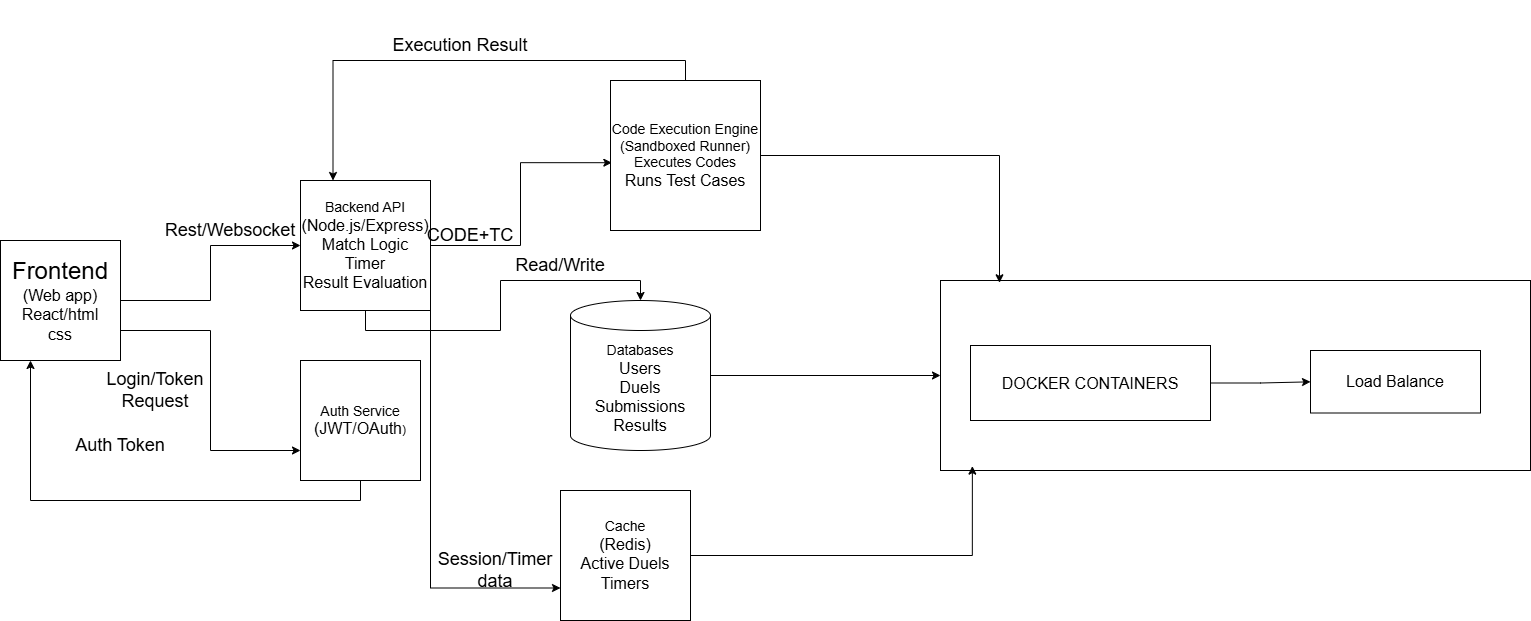

The diagram above was exported from draw.io. Its source (the exported page's mxGraphModel, read from the mxfile embedded in the PNG):
<mxGraphModel dx="1737" dy="937" grid="1" gridSize="10" guides="1" tooltips="1" connect="1" arrows="1" fold="1" page="1" pageScale="1" pageWidth="850" pageHeight="1100" math="0" shadow="0">
  <root>
    <mxCell id="0" />
    <mxCell id="1" parent="0" />
    <mxCell id="dHGZHMml8NTikdVsJUu3-8" edge="1" parent="1" source="dHGZHMml8NTikdVsJUu3-1" style="edgeStyle=orthogonalEdgeStyle;rounded=0;orthogonalLoop=1;jettySize=auto;html=1;exitX=1;exitY=0.75;exitDx=0;exitDy=0;entryX=0;entryY=0.75;entryDx=0;entryDy=0;" target="dHGZHMml8NTikdVsJUu3-5">
      <mxGeometry relative="1" as="geometry" />
    </mxCell>
    <mxCell id="dHGZHMml8NTikdVsJUu3-9" edge="1" parent="1" source="dHGZHMml8NTikdVsJUu3-1" style="edgeStyle=orthogonalEdgeStyle;rounded=0;orthogonalLoop=1;jettySize=auto;html=1;exitX=1;exitY=0.5;exitDx=0;exitDy=0;entryX=0;entryY=0.5;entryDx=0;entryDy=0;" target="dHGZHMml8NTikdVsJUu3-4">
      <mxGeometry relative="1" as="geometry" />
    </mxCell>
    <mxCell id="dHGZHMml8NTikdVsJUu3-1" parent="1" style="whiteSpace=wrap;html=1;aspect=fixed;" value="&lt;font style=&quot;font-size: 24px;&quot;&gt;Frontend&lt;/font&gt;&lt;div&gt;&lt;font size=&quot;3&quot;&gt;(Web app)&lt;/font&gt;&lt;/div&gt;&lt;div&gt;&lt;font size=&quot;3&quot;&gt;React/html&lt;/font&gt;&lt;/div&gt;&lt;div&gt;&lt;font size=&quot;3&quot;&gt;css&lt;/font&gt;&lt;/div&gt;" vertex="1">
      <mxGeometry height="120" width="120" x="80" y="370" as="geometry" />
    </mxCell>
    <mxCell id="dHGZHMml8NTikdVsJUu3-37" edge="1" parent="1" source="dHGZHMml8NTikdVsJUu3-4" style="edgeStyle=orthogonalEdgeStyle;rounded=0;orthogonalLoop=1;jettySize=auto;html=1;exitX=1;exitY=1;exitDx=0;exitDy=0;entryX=0;entryY=0.75;entryDx=0;entryDy=0;" target="dHGZHMml8NTikdVsJUu3-16">
      <mxGeometry relative="1" as="geometry" />
    </mxCell>
    <mxCell id="dHGZHMml8NTikdVsJUu3-4" parent="1" style="whiteSpace=wrap;html=1;aspect=fixed;" value="&lt;font style=&quot;font-size: 14px;&quot;&gt;Backend API&lt;/font&gt;&lt;div&gt;&lt;font size=&quot;3&quot;&gt;(Node.js/Express)&lt;/font&gt;&lt;/div&gt;&lt;div&gt;&lt;font size=&quot;3&quot;&gt;Match Logic&lt;/font&gt;&lt;/div&gt;&lt;div&gt;&lt;font size=&quot;3&quot;&gt;Timer&lt;/font&gt;&lt;/div&gt;&lt;div&gt;&lt;font size=&quot;3&quot;&gt;Result Evaluation&lt;/font&gt;&lt;/div&gt;" vertex="1">
      <mxGeometry height="130" width="130" x="380" y="310" as="geometry" />
    </mxCell>
    <mxCell id="dHGZHMml8NTikdVsJUu3-28" edge="1" parent="1" source="dHGZHMml8NTikdVsJUu3-5" style="edgeStyle=orthogonalEdgeStyle;rounded=0;orthogonalLoop=1;jettySize=auto;html=1;exitX=0.5;exitY=1;exitDx=0;exitDy=0;entryX=0.25;entryY=1;entryDx=0;entryDy=0;" target="dHGZHMml8NTikdVsJUu3-1">
      <mxGeometry relative="1" as="geometry" />
    </mxCell>
    <mxCell id="dHGZHMml8NTikdVsJUu3-5" parent="1" style="whiteSpace=wrap;html=1;aspect=fixed;" value="&lt;font style=&quot;font-size: 14px;&quot;&gt;Auth Service&lt;/font&gt;&lt;div&gt;&lt;font size=&quot;3&quot;&gt;(JWT/OAuth&lt;/font&gt;)&lt;/div&gt;" vertex="1">
      <mxGeometry height="120" width="120" x="380" y="490" as="geometry" />
    </mxCell>
    <mxCell id="dHGZHMml8NTikdVsJUu3-30" edge="1" parent="1" source="dHGZHMml8NTikdVsJUu3-10" style="edgeStyle=orthogonalEdgeStyle;rounded=0;orthogonalLoop=1;jettySize=auto;html=1;exitX=0.5;exitY=0;exitDx=0;exitDy=0;entryX=0.25;entryY=0;entryDx=0;entryDy=0;" target="dHGZHMml8NTikdVsJUu3-4">
      <mxGeometry relative="1" as="geometry" />
    </mxCell>
    <mxCell id="dHGZHMml8NTikdVsJUu3-10" parent="1" style="whiteSpace=wrap;html=1;aspect=fixed;" value="&lt;font style=&quot;font-size: 14px;&quot;&gt;Code Execution Engine&lt;br&gt;(Sandboxed Runner)&lt;br&gt;Executes Codes&lt;/font&gt;&lt;div&gt;&lt;font size=&quot;3&quot;&gt;Runs Test Cases&lt;/font&gt;&lt;/div&gt;" vertex="1">
      <mxGeometry height="150" width="150" x="690" y="210" as="geometry" />
    </mxCell>
    <mxCell id="dHGZHMml8NTikdVsJUu3-12" edge="1" parent="1" source="dHGZHMml8NTikdVsJUu3-4" style="edgeStyle=orthogonalEdgeStyle;rounded=0;orthogonalLoop=1;jettySize=auto;html=1;exitX=1;exitY=0.5;exitDx=0;exitDy=0;entryX=0.009;entryY=0.548;entryDx=0;entryDy=0;entryPerimeter=0;" target="dHGZHMml8NTikdVsJUu3-10">
      <mxGeometry relative="1" as="geometry" />
    </mxCell>
    <mxCell id="dHGZHMml8NTikdVsJUu3-13" parent="1" style="text;html=1;whiteSpace=wrap;strokeColor=none;fillColor=none;align=center;verticalAlign=middle;rounded=0;" value="&lt;font style=&quot;font-size: 18px;&quot;&gt;CODE+TC&lt;/font&gt;" vertex="1">
      <mxGeometry height="30" width="60" x="520" y="350" as="geometry" />
    </mxCell>
    <mxCell id="dHGZHMml8NTikdVsJUu3-41" edge="1" parent="1" source="dHGZHMml8NTikdVsJUu3-15" style="edgeStyle=orthogonalEdgeStyle;rounded=0;orthogonalLoop=1;jettySize=auto;html=1;exitX=1;exitY=0.5;exitDx=0;exitDy=0;exitPerimeter=0;entryX=0;entryY=0.5;entryDx=0;entryDy=0;" target="dHGZHMml8NTikdVsJUu3-18">
      <mxGeometry relative="1" as="geometry" />
    </mxCell>
    <mxCell id="dHGZHMml8NTikdVsJUu3-15" parent="1" style="shape=cylinder3;whiteSpace=wrap;html=1;boundedLbl=1;backgroundOutline=1;size=15;" value="&lt;font style=&quot;font-size: 14px;&quot;&gt;Databases&lt;/font&gt;&lt;div&gt;&lt;font size=&quot;3&quot;&gt;Users&lt;/font&gt;&lt;/div&gt;&lt;div&gt;&lt;font size=&quot;3&quot;&gt;Duels&lt;/font&gt;&lt;/div&gt;&lt;div&gt;&lt;font size=&quot;3&quot;&gt;Submissions&lt;/font&gt;&lt;/div&gt;&lt;div&gt;&lt;font size=&quot;3&quot;&gt;Results&lt;/font&gt;&lt;/div&gt;" vertex="1">
      <mxGeometry height="150" width="140" x="650" y="430" as="geometry" />
    </mxCell>
    <mxCell id="dHGZHMml8NTikdVsJUu3-16" parent="1" style="whiteSpace=wrap;html=1;aspect=fixed;" value="&lt;font style=&quot;font-size: 14px;&quot;&gt;Cache&lt;/font&gt;&lt;div&gt;&lt;font size=&quot;3&quot;&gt;(Redis)&lt;/font&gt;&lt;/div&gt;&lt;div&gt;&lt;font size=&quot;3&quot;&gt;Active Duels&lt;/font&gt;&lt;/div&gt;&lt;div&gt;&lt;font size=&quot;3&quot;&gt;Timers&lt;/font&gt;&lt;/div&gt;" vertex="1">
      <mxGeometry height="130" width="130" x="640" y="620" as="geometry" />
    </mxCell>
    <mxCell id="dHGZHMml8NTikdVsJUu3-18" parent="1" style="rounded=0;whiteSpace=wrap;html=1;" value="" vertex="1">
      <mxGeometry height="190" width="590" x="1020" y="410" as="geometry" />
    </mxCell>
    <mxCell id="dHGZHMml8NTikdVsJUu3-22" edge="1" parent="1" source="dHGZHMml8NTikdVsJUu3-20" style="edgeStyle=orthogonalEdgeStyle;rounded=0;orthogonalLoop=1;jettySize=auto;html=1;exitX=1;exitY=0.5;exitDx=0;exitDy=0;" target="dHGZHMml8NTikdVsJUu3-21">
      <mxGeometry relative="1" as="geometry" />
    </mxCell>
    <mxCell id="dHGZHMml8NTikdVsJUu3-20" parent="1" style="rounded=0;whiteSpace=wrap;html=1;" value="&lt;span style=&quot;font-size: medium;&quot;&gt;DOCKER CONTAINERS&lt;/span&gt;" vertex="1">
      <mxGeometry height="75" width="240" x="1050" y="475" as="geometry" />
    </mxCell>
    <mxCell id="dHGZHMml8NTikdVsJUu3-21" parent="1" style="rounded=0;whiteSpace=wrap;html=1;" value="&lt;font size=&quot;3&quot;&gt;Load Balance&lt;/font&gt;" vertex="1">
      <mxGeometry height="62.5" width="170" x="1390" y="480" as="geometry" />
    </mxCell>
    <mxCell id="dHGZHMml8NTikdVsJUu3-23" parent="1" style="text;html=1;whiteSpace=wrap;strokeColor=none;fillColor=none;align=center;verticalAlign=middle;rounded=0;" value="&lt;font style=&quot;font-size: 18px;&quot;&gt;Rest/Websocket&lt;/font&gt;" vertex="1">
      <mxGeometry height="60" width="80" x="270" y="330" as="geometry" />
    </mxCell>
    <mxCell id="dHGZHMml8NTikdVsJUu3-24" parent="1" style="text;html=1;whiteSpace=wrap;strokeColor=none;fillColor=none;align=center;verticalAlign=middle;rounded=0;" value="&lt;font style=&quot;font-size: 18px;&quot;&gt;Login/Token Request&lt;/font&gt;" vertex="1">
      <mxGeometry height="80" width="90" x="190" y="480" as="geometry" />
    </mxCell>
    <mxCell id="dHGZHMml8NTikdVsJUu3-29" parent="1" style="text;html=1;whiteSpace=wrap;strokeColor=none;fillColor=none;align=center;verticalAlign=middle;rounded=0;" value="&lt;font style=&quot;font-size: 18px;&quot;&gt;Auth Token&lt;/font&gt;" vertex="1">
      <mxGeometry height="50" width="160" x="120" y="550" as="geometry" />
    </mxCell>
    <mxCell id="dHGZHMml8NTikdVsJUu3-31" parent="1" style="text;html=1;whiteSpace=wrap;strokeColor=none;fillColor=none;align=center;verticalAlign=middle;rounded=0;" value="&lt;font style=&quot;font-size: 18px;&quot;&gt;Execution Result&lt;/font&gt;" vertex="1">
      <mxGeometry height="90" width="160" x="460" y="130" as="geometry" />
    </mxCell>
    <mxCell id="dHGZHMml8NTikdVsJUu3-32" edge="1" parent="1" source="dHGZHMml8NTikdVsJUu3-4" style="edgeStyle=orthogonalEdgeStyle;rounded=0;orthogonalLoop=1;jettySize=auto;html=1;exitX=0.5;exitY=1;exitDx=0;exitDy=0;entryX=0.5;entryY=0;entryDx=0;entryDy=0;entryPerimeter=0;" target="dHGZHMml8NTikdVsJUu3-15">
      <mxGeometry relative="1" as="geometry" />
    </mxCell>
    <mxCell id="dHGZHMml8NTikdVsJUu3-34" parent="1" style="text;html=1;whiteSpace=wrap;strokeColor=none;fillColor=none;align=center;verticalAlign=middle;rounded=0;" value="&lt;font style=&quot;font-size: 18px;&quot;&gt;Read/Write&lt;/font&gt;" vertex="1">
      <mxGeometry height="30" width="60" x="610" y="380" as="geometry" />
    </mxCell>
    <mxCell id="dHGZHMml8NTikdVsJUu3-38" parent="1" style="text;html=1;whiteSpace=wrap;strokeColor=none;fillColor=none;align=center;verticalAlign=middle;rounded=0;" value="&lt;font style=&quot;font-size: 18px;&quot;&gt;Session/Timer data&lt;/font&gt;" vertex="1">
      <mxGeometry height="80" width="110" x="520" y="660" as="geometry" />
    </mxCell>
    <mxCell id="dHGZHMml8NTikdVsJUu3-42" edge="1" parent="1" source="dHGZHMml8NTikdVsJUu3-16" style="edgeStyle=orthogonalEdgeStyle;rounded=0;orthogonalLoop=1;jettySize=auto;html=1;exitX=1;exitY=0.5;exitDx=0;exitDy=0;entryX=0.054;entryY=0.977;entryDx=0;entryDy=0;entryPerimeter=0;" target="dHGZHMml8NTikdVsJUu3-18">
      <mxGeometry relative="1" as="geometry" />
    </mxCell>
    <mxCell id="dHGZHMml8NTikdVsJUu3-43" edge="1" parent="1" source="dHGZHMml8NTikdVsJUu3-10" style="edgeStyle=orthogonalEdgeStyle;rounded=0;orthogonalLoop=1;jettySize=auto;html=1;exitX=1;exitY=0.5;exitDx=0;exitDy=0;entryX=0.1;entryY=0.012;entryDx=0;entryDy=0;entryPerimeter=0;" target="dHGZHMml8NTikdVsJUu3-18">
      <mxGeometry relative="1" as="geometry" />
    </mxCell>
  </root>
</mxGraphModel>